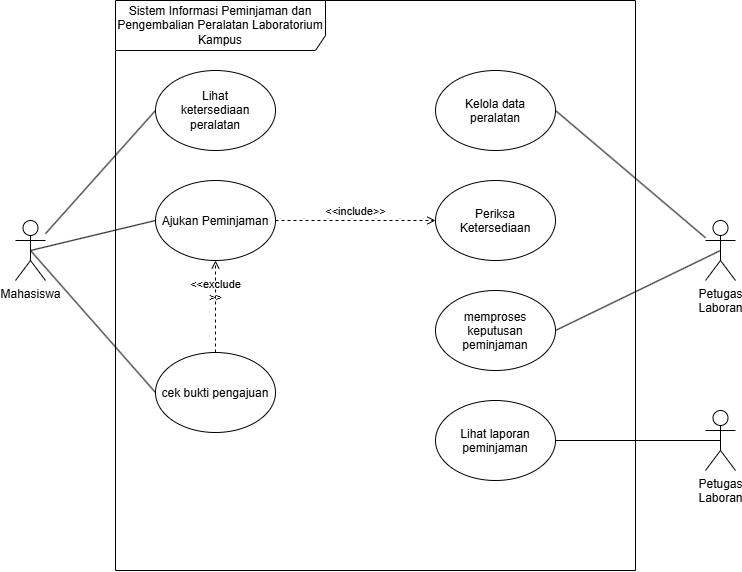

The diagram above was exported from draw.io. Its source (the exported page's mxGraphModel, read from the mxfile embedded in the PNG):
<mxGraphModel dx="987" dy="709" grid="1" gridSize="10" guides="1" tooltips="1" connect="1" arrows="1" fold="1" page="1" pageScale="1" pageWidth="850" pageHeight="1100" background="light-dark(#ffffff, #121212)" math="0" shadow="0">
  <root>
    <mxCell id="0" />
    <mxCell id="1" parent="0" />
    <mxCell id="iLTuTRfhLqis5Xdqhiao-7" parent="1" style="shape=umlFrame;whiteSpace=wrap;html=1;pointerEvents=0;recursiveResize=0;container=1;collapsible=0;width=210;height=50;" value="&lt;font&gt;Sistem Informasi Peminjaman dan Pengembalian Peralatan Laboratorium&lt;br&gt;Kampus&lt;/font&gt;" vertex="1">
      <mxGeometry height="570" width="520" x="200" y="40" as="geometry" />
    </mxCell>
    <mxCell id="iLTuTRfhLqis5Xdqhiao-10" parent="iLTuTRfhLqis5Xdqhiao-7" style="ellipse;whiteSpace=wrap;html=1;shapeInside=1;" value="&lt;br&gt;Lihat ketersediaan&lt;br&gt;peralatan&lt;br&gt;&lt;div&gt;&lt;br&gt;&lt;/div&gt;" vertex="1">
      <mxGeometry height="80" width="120" x="40" y="70" as="geometry" />
    </mxCell>
    <mxCell id="iLTuTRfhLqis5Xdqhiao-11" parent="iLTuTRfhLqis5Xdqhiao-7" style="ellipse;whiteSpace=wrap;html=1;shapeInside=1;" value="&lt;br&gt;Kelola data peralatan&lt;br&gt;&lt;div&gt;&lt;br/&gt;&lt;/div&gt;" vertex="1">
      <mxGeometry height="80" width="120" x="320" y="70" as="geometry" />
    </mxCell>
    <mxCell id="twDohAJ4Zdq2k7b6ZgrC-1" parent="iLTuTRfhLqis5Xdqhiao-7" style="ellipse;whiteSpace=wrap;html=1;shapeInside=1;" value="&lt;div&gt;Ajukan Peminjaman&lt;/div&gt;" vertex="1">
      <mxGeometry height="80" width="120" x="40" y="180" as="geometry" />
    </mxCell>
    <mxCell id="twDohAJ4Zdq2k7b6ZgrC-2" parent="iLTuTRfhLqis5Xdqhiao-7" style="ellipse;whiteSpace=wrap;html=1;shapeInside=1;" value="&lt;div&gt;cek bukti pengajuan&lt;/div&gt;" vertex="1">
      <mxGeometry height="80" width="120" x="40" y="352" as="geometry" />
    </mxCell>
    <mxCell id="twDohAJ4Zdq2k7b6ZgrC-3" parent="iLTuTRfhLqis5Xdqhiao-7" style="ellipse;whiteSpace=wrap;html=1;shapeInside=1;" value="Periksa Ketersediaan" vertex="1">
      <mxGeometry height="80" width="120" x="320" y="180" as="geometry" />
    </mxCell>
    <mxCell id="twDohAJ4Zdq2k7b6ZgrC-4" parent="iLTuTRfhLqis5Xdqhiao-7" style="ellipse;whiteSpace=wrap;html=1;shapeInside=1;" value="&lt;div&gt;memproses keputusan peminjaman&lt;/div&gt;" vertex="1">
      <mxGeometry height="80" width="120" x="320" y="290" as="geometry" />
    </mxCell>
    <mxCell id="twDohAJ4Zdq2k7b6ZgrC-5" parent="iLTuTRfhLqis5Xdqhiao-7" style="ellipse;whiteSpace=wrap;html=1;shapeInside=1;" value="&lt;div&gt;Lihat laporan peminjaman&lt;/div&gt;" vertex="1">
      <mxGeometry height="80" width="120" x="320" y="400" as="geometry" />
    </mxCell>
    <mxCell id="twDohAJ4Zdq2k7b6ZgrC-12" edge="1" parent="iLTuTRfhLqis5Xdqhiao-7" source="twDohAJ4Zdq2k7b6ZgrC-2" style="html=1;verticalAlign=bottom;labelBackgroundColor=none;endArrow=open;endFill=0;dashed=1;exitX=0.5;exitY=0;exitDx=0;exitDy=0;entryX=0.5;entryY=1;entryDx=0;entryDy=0;" target="twDohAJ4Zdq2k7b6ZgrC-1" value="&amp;lt;&amp;lt;exclude&lt;div&gt;&amp;gt;&amp;gt;&lt;/div&gt;">
      <mxGeometry relative="1" width="160" as="geometry">
        <mxPoint x="100" y="342.14285714285757" as="sourcePoint" />
        <mxPoint x="290" y="220" as="targetPoint" />
      </mxGeometry>
    </mxCell>
    <mxCell id="twDohAJ4Zdq2k7b6ZgrC-13" edge="1" parent="iLTuTRfhLqis5Xdqhiao-7" source="twDohAJ4Zdq2k7b6ZgrC-1" style="html=1;verticalAlign=bottom;labelBackgroundColor=none;endArrow=open;endFill=0;dashed=1;exitX=1;exitY=0.5;exitDx=0;exitDy=0;entryX=0;entryY=0.5;entryDx=0;entryDy=0;" target="twDohAJ4Zdq2k7b6ZgrC-3" value="&amp;lt;&amp;lt;include&amp;gt;&amp;gt;">
      <mxGeometry relative="1" width="160" as="geometry">
        <mxPoint x="225" y="331" as="sourcePoint" />
        <mxPoint x="225" y="270" as="targetPoint" />
      </mxGeometry>
    </mxCell>
    <mxCell id="iLTuTRfhLqis5Xdqhiao-14" edge="1" parent="1" source="iLTuTRfhLqis5Xdqhiao-8" style="edgeStyle=none;html=1;entryX=0;entryY=0.5;entryDx=0;entryDy=0;endArrow=none;endFill=0;" target="iLTuTRfhLqis5Xdqhiao-10">
      <mxGeometry relative="1" as="geometry" />
    </mxCell>
    <mxCell id="twDohAJ4Zdq2k7b6ZgrC-6" edge="1" parent="1" source="iLTuTRfhLqis5Xdqhiao-8" style="edgeStyle=none;html=1;exitX=0.5;exitY=0.5;exitDx=0;exitDy=0;exitPerimeter=0;entryX=0;entryY=0.5;entryDx=0;entryDy=0;endArrow=none;endFill=0;" target="twDohAJ4Zdq2k7b6ZgrC-1">
      <mxGeometry relative="1" as="geometry" />
    </mxCell>
    <mxCell id="twDohAJ4Zdq2k7b6ZgrC-7" edge="1" parent="1" source="iLTuTRfhLqis5Xdqhiao-8" style="edgeStyle=none;html=1;exitX=0.5;exitY=0.5;exitDx=0;exitDy=0;exitPerimeter=0;entryX=0;entryY=0.5;entryDx=0;entryDy=0;endArrow=none;endFill=0;" target="twDohAJ4Zdq2k7b6ZgrC-2">
      <mxGeometry relative="1" as="geometry" />
    </mxCell>
    <mxCell id="iLTuTRfhLqis5Xdqhiao-8" parent="1" style="shape=umlActor;verticalLabelPosition=bottom;verticalAlign=top;html=1;" value="Mahasiswa" vertex="1">
      <mxGeometry height="60" width="30" x="100" y="260" as="geometry" />
    </mxCell>
    <mxCell id="iLTuTRfhLqis5Xdqhiao-15" edge="1" parent="1" source="iLTuTRfhLqis5Xdqhiao-9" style="edgeStyle=none;html=1;entryX=1;entryY=0.5;entryDx=0;entryDy=0;endArrow=none;endFill=0;" target="iLTuTRfhLqis5Xdqhiao-11">
      <mxGeometry relative="1" as="geometry" />
    </mxCell>
    <mxCell id="twDohAJ4Zdq2k7b6ZgrC-8" edge="1" parent="1" source="iLTuTRfhLqis5Xdqhiao-9" style="edgeStyle=none;html=1;exitX=0.5;exitY=0.5;exitDx=0;exitDy=0;exitPerimeter=0;entryX=1;entryY=0.5;entryDx=0;entryDy=0;endArrow=none;endFill=0;" target="twDohAJ4Zdq2k7b6ZgrC-4">
      <mxGeometry relative="1" as="geometry" />
    </mxCell>
    <mxCell id="iLTuTRfhLqis5Xdqhiao-9" parent="1" style="shape=umlActor;verticalLabelPosition=bottom;verticalAlign=top;html=1;" value="Petugas&lt;div&gt;Laboran&lt;/div&gt;" vertex="1">
      <mxGeometry height="60" width="30" x="790" y="260" as="geometry" />
    </mxCell>
    <mxCell id="twDohAJ4Zdq2k7b6ZgrC-10" edge="1" parent="1" source="twDohAJ4Zdq2k7b6ZgrC-9" style="edgeStyle=none;html=1;exitX=0.5;exitY=0.5;exitDx=0;exitDy=0;exitPerimeter=0;entryX=1;entryY=0.5;entryDx=0;entryDy=0;endArrow=none;endFill=0;" target="twDohAJ4Zdq2k7b6ZgrC-5">
      <mxGeometry relative="1" as="geometry" />
    </mxCell>
    <mxCell id="twDohAJ4Zdq2k7b6ZgrC-9" parent="1" style="shape=umlActor;verticalLabelPosition=bottom;verticalAlign=top;html=1;" value="Petugas&lt;div&gt;Laboran&lt;/div&gt;" vertex="1">
      <mxGeometry height="60" width="30" x="790" y="450" as="geometry" />
    </mxCell>
  </root>
</mxGraphModel>